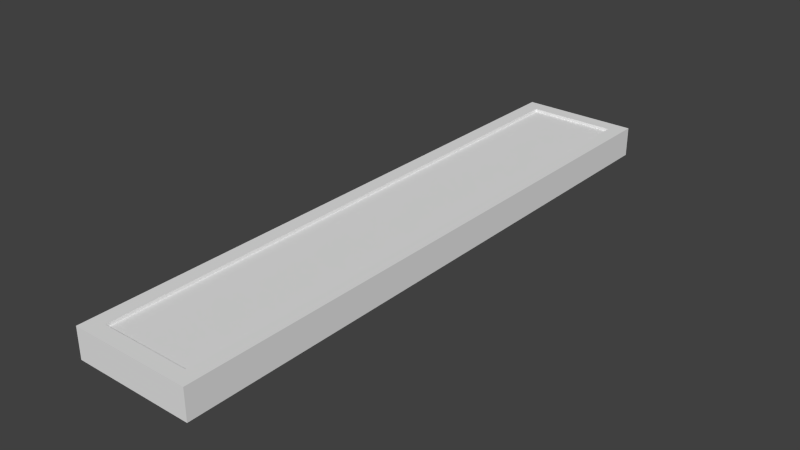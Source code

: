 # Source: LED.blend  (saved by Blender 2.72.0; exported with 4.5.12 LTS)
import bpy
from mathutils import Matrix  # noqa: F401  (used for matrix-valued properties, if any)

bpy.ops.wm.read_factory_settings(use_empty=True)
scene = bpy.context.scene
scene.name = 'Scene'

# ---- collections
col_collection_1 = bpy.data.collections.new('Collection 1'); scene.collection.children.link(col_collection_1)

# ---- world
world_world = bpy.data.worlds.new('World'); scene.world = world_world
world_world.color = (0.05088, 0.05088, 0.05088)
world_world.use_sun_shadow = False
world_world.sun_shadow_jitter_overblur = 0.0
world_world.cycles.sampling_method = 'MANUAL'
world_world.cycles.sample_map_resolution = 256

# ---- meshes
me_cube = bpy.data.meshes.new('Cube')
me_cube.from_pydata([(0.1, 1.9e-06, -0.5), (0.1, -1.9e-06, 0.5), (-0.1, -1.9e-06, 0.5), (-0.1, 1.9e-06, -0.5), (0.1, 0.05, -0.5), (0.1, 0.04999, 0.5), (-0.1, 0.04999, 0.5), (-0.1, 0.05, -0.5), (0.075, 0.04999, 0.5), (0.075, 0.05, -0.5), (-0.075, 0.04999, 0.5), (-0.075, 0.05, -0.5), (0.075, 0.04999, 0.475), (-0.075, 0.04999, 0.475), (0.075, 0.05, -0.475), (-0.075, 0.05, -0.475), (0.075, 0.04, 0.475), (-0.075, 0.04, 0.475), (0.075, 0.04, -0.475), (-0.075, 0.04, -0.475)], [], [(4, 5, 1, 0), (5, 8, 10, 6, 2, 1), (6, 7, 3, 2), (7, 11, 9, 4, 0, 3), (0, 1, 2, 3), (9, 14, 12, 8, 5, 4), (11, 15, 14, 9), (7, 6, 10, 13, 15, 11), (13, 10, 8, 12), (14, 15, 19, 18), (19, 17, 16, 18), (15, 13, 17, 19), (12, 14, 18, 16), (13, 12, 16, 17)])
_uv = me_cube.uv_layers.new(name='UVMap')
_uv.uv.foreach_set('vector', [0.975, 0.675, 0.825, 0.675, 0.825, 0.525, 0.975, 0.525, 0.525, 0.825, 0.5438, 0.825, 0.6563, 0.825, 0.675, 0.825, 0.675, 0.975, 0.525, 0.975, 0.825, 0.825, 0.825, 0.675, 0.975, 0.675, 0.975, 0.825, 0.525, 0.825, 0.525, 0.8062, 0.525, 0.6937, 0.525, 0.675, 0.675, 0.675, 0.675, 0.825, 0.675, 0.675, 0.675, 0.525, 0.825, 0.525, 0.825, 0.675, 0.5437, 0.525, 0.5437, 0.5287, 0.5438, 0.6712, 0.5438, 0.675, 0.525, 0.675, 0.525, 0.525, 0.6562, 0.525, 0.6562, 0.5287, 0.5437, 0.5287, 0.5437, 0.525, 0.675, 0.525, 0.675, 0.675, 0.6563, 0.675, 0.6563, 0.6712, 0.6562, 0.5287, 0.6562, 0.525, 0.6563, 0.6712, 0.6563, 0.675, 0.5438, 0.675, 0.5438, 0.6712, 0.735, 0.675, 0.735, 0.7875, 0.705, 0.7875, 0.705, 0.675, 0.475, 0.525, 0.475, 0.975, 0.025, 0.975, 0.025, 0.525, 0.795, 0.675, 0.795, 0.8175, 0.765, 0.8175, 0.765, 0.675, 0.795, 0.8175, 0.795, 0.675, 0.825, 0.675, 0.825, 0.8175, 0.765, 0.675, 0.765, 0.7875, 0.735, 0.7875, 0.735, 0.675])
me_cube.use_remesh_preserve_volume = False
me_cube.use_remesh_preserve_attributes = False
me_cube.use_mirror_vertex_groups = False
me_cube.update()
me_plane = bpy.data.meshes.new('Plane')
me_plane.from_pydata([(0.095, 1.792e-06, -0.495), (-0.095, 1.792e-06, -0.495), (0.095, -1.792e-06, 0.495), (-0.095, -1.792e-06, 0.495)], [], [(0, 1, 3, 2)])
_uv = me_plane.uv_layers.new(name='UVMap')
_uv.uv.foreach_set('vector', [-0.3316, -0.07135, -0.06022, -0.3427, 1.354, 1.071, 1.082, 1.343])
me_plane.use_remesh_preserve_volume = False
me_plane.use_remesh_preserve_attributes = False
me_plane.use_mirror_vertex_groups = False
me_plane.update()

# ---- objects
ob_led = bpy.data.objects.new('LED', me_cube)
ob_led_window = bpy.data.objects.new('LED Window', me_plane)

# ---- transforms, parenting, visibility, modifiers, constraints
ob_led.location = (0.0, 0.0, 0.0)
ob_led.rotation_euler = (1.571, -0.0, -3.142)
ob_led.lineart.crease_threshold = 0.0
ob_led_window.parent = ob_led
ob_led_window.matrix_parent_inverse = Matrix(((-1.0, -7.304e-06, 0.0, 0.0), (-2.644e-11, 3.62e-06, 1.0, 0.0), (-7.304e-06, 1.0, -3.62e-06, 0.0), (0.0, 0.0, 0.0, 1.0)))
ob_led_window.location = (0.0, 0.0, 0.045)
ob_led_window.rotation_euler = (1.571, -0.0, -3.142)
ob_led_window.lineart.crease_threshold = 0.0

# ---- collection membership
col_collection_1.objects.link(ob_led)
col_collection_1.objects.link(ob_led_window)

# ---- scene / render settings (as saved in the file)
scene.frame_start = 1; scene.frame_end = 250; scene.frame_set(3)
scene.render.engine = 'BLENDER_EEVEE_NEXT'
scene.render.resolution_percentage = 50
scene.render.dither_intensity = 0.0
scene.cycles.use_denoising = False
scene.cycles.samples = 10
scene.cycles.sampling_pattern = 'TABULATED_SOBOL'
scene.cycles.light_sampling_threshold = 0.0
scene.cycles.use_adaptive_sampling = False
scene.cycles.use_light_tree = False
scene.cycles.blur_glossy = 0.0
scene.cycles.pixel_filter_type = 'GAUSSIAN'
scene.cycles.sample_clamp_indirect = 0.0
scene.view_settings.view_transform = 'Standard'
bpy.context.view_layer.update()

# ---- added for rendering (the .blend has no active camera and no usable light): camera, sun
cam_auto = bpy.data.cameras.new('AutoCamera')
cam_auto.lens = 50.0
cam_auto.sensor_width = 36.0
cam_auto.clip_end = 1000.0
ob_auto_camera = bpy.data.objects.new('AutoCamera', cam_auto)
scene.collection.objects.link(ob_auto_camera)
ob_auto_camera.location = (0.944695, -1.13363, 0.780754)
ob_auto_camera.rotation_euler = (1.09748, -7.21219e-08, 0.694738)
scene.camera = ob_auto_camera
light_auto_sun = bpy.data.lights.new('AutoSun', 'SUN')
light_auto_sun.energy = 3.0
light_auto_sun.angle = 0.0523599
ob_auto_sun = bpy.data.objects.new('AutoSun', light_auto_sun)
scene.collection.objects.link(ob_auto_sun)
ob_auto_sun.rotation_euler = (0.872665, 0.174533, 0.523599)
bpy.context.view_layer.update()
